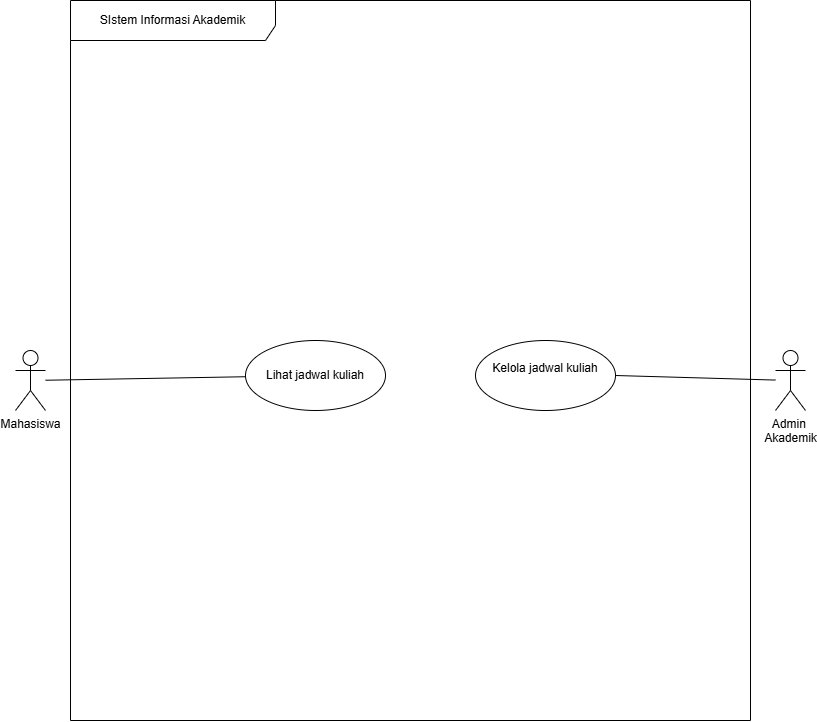

The diagram above was exported from draw.io. Its source (the exported page's mxGraphModel, read from the mxfile embedded in the PNG):
<mxGraphModel dx="1471" dy="890" grid="1" gridSize="10" guides="1" tooltips="1" connect="1" arrows="1" fold="1" page="1" pageScale="1" pageWidth="850" pageHeight="1100" math="0" shadow="0">
  <root>
    <mxCell id="0" />
    <mxCell id="1" parent="0" />
    <mxCell id="VULHCGuQNchzp6tIa_p_-1" parent="1" style="shape=umlFrame;whiteSpace=wrap;html=1;pointerEvents=0;recursiveResize=0;container=1;collapsible=0;width=205;height=40;" value="SIstem Informasi Akademik" vertex="1">
      <mxGeometry height="720" width="680" x="85" y="120" as="geometry" />
    </mxCell>
    <mxCell id="VULHCGuQNchzp6tIa_p_-4" parent="VULHCGuQNchzp6tIa_p_-1" style="ellipse;whiteSpace=wrap;html=1;" value="Lihat jadwal kuliah" vertex="1">
      <mxGeometry height="70" width="140" x="175" y="340" as="geometry" />
    </mxCell>
    <mxCell id="VULHCGuQNchzp6tIa_p_-5" parent="VULHCGuQNchzp6tIa_p_-1" style="ellipse;whiteSpace=wrap;html=1;" value="Kelola jadwal kuliah&lt;div&gt;&lt;br/&gt;&lt;/div&gt;" vertex="1">
      <mxGeometry height="70" width="140" x="405" y="340" as="geometry" />
    </mxCell>
    <mxCell id="VULHCGuQNchzp6tIa_p_-6" edge="1" parent="1" source="VULHCGuQNchzp6tIa_p_-2" style="edgeStyle=none;html=1;endArrow=none;endFill=0;" target="VULHCGuQNchzp6tIa_p_-4">
      <mxGeometry relative="1" as="geometry" />
    </mxCell>
    <mxCell id="VULHCGuQNchzp6tIa_p_-2" parent="1" style="shape=umlActor;verticalLabelPosition=bottom;verticalAlign=top;html=1;" value="Mahasiswa" vertex="1">
      <mxGeometry height="60" width="30" x="30" y="470" as="geometry" />
    </mxCell>
    <mxCell id="VULHCGuQNchzp6tIa_p_-7" edge="1" parent="1" source="VULHCGuQNchzp6tIa_p_-3" style="edgeStyle=none;html=1;entryX=1;entryY=0.5;entryDx=0;entryDy=0;endArrow=none;endFill=0;" target="VULHCGuQNchzp6tIa_p_-5">
      <mxGeometry relative="1" as="geometry" />
    </mxCell>
    <mxCell id="VULHCGuQNchzp6tIa_p_-3" parent="1" style="shape=umlActor;verticalLabelPosition=bottom;verticalAlign=top;html=1;" value="Admin&amp;nbsp;&lt;div&gt;Akademik&lt;/div&gt;" vertex="1">
      <mxGeometry height="60" width="30" x="790" y="470" as="geometry" />
    </mxCell>
  </root>
</mxGraphModel>